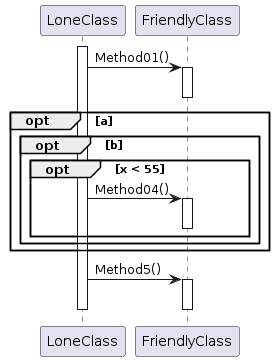

The diagram above was rendered by PlantUML. Its source (embedded in the PNG):
@startuml
activate LoneClass

LoneClass -> FriendlyClass : Method01()
activate FriendlyClass
deactivate FriendlyClass

opt a
    opt b
        opt x < 55
            LoneClass -> FriendlyClass : Method04()
            activate FriendlyClass
            deactivate FriendlyClass
        end
    end
end

LoneClass -> FriendlyClass : Method5()
activate FriendlyClass
deactivate FriendlyClass

deactivate LoneClass
@enduml